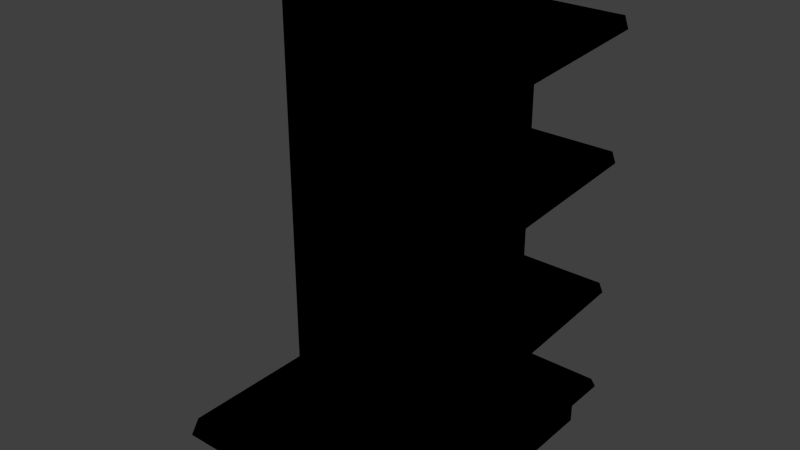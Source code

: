 # Source: commerical_shelf_one_side.blend  (saved by Blender 2.81.16; exported with 4.5.12 LTS)
import bpy
from mathutils import Matrix  # noqa: F401  (used for matrix-valued properties, if any)

bpy.ops.wm.read_factory_settings(use_empty=True)
scene = bpy.context.scene
scene.name = 'Scene'

# ---- collections
col_collection_1 = bpy.data.collections.new('Collection 1'); scene.collection.children.link(col_collection_1)

# ---- images (referenced by path relative to the original .blend; pixels are not part of the script)
import os
ASSET_DIR = os.environ.get("B2B_ASSET_DIR", "")  # directory of the original .blend (textures are referenced by path, not embedded)
HERE = os.path.dirname(os.path.abspath(__file__))  # packed textures are extracted next to this script under _unpacked/

def load_image(name, relpath, width, height, colorspace="sRGB"):
    """Load a texture the original file referenced (path relative to the .blend, or extracted next to this script)."""
    p = next((c for c in (os.path.join(HERE, relpath), os.path.join(ASSET_DIR, relpath)) if relpath and os.path.exists(c)), "")
    if p:
        img = bpy.data.images.load(p, check_existing=True)
        img.name = name
    else:  # same state as the original file: an image datablock whose file is absent (Cycles renders it pink)
        img = bpy.data.images.new(name, width, height)
        img.source = "FILE"
        img.filepath = "//" + (relpath or name)
    img.colorspace_settings.name = colorspace
    return img
img_storeshelfback_png = load_image('StoreShelfBack.png', 'Materials/StoreShelfBack.png', 1024, 1024, 'sRGB')
img_storeshelfbottom_png = load_image('StoreShelfBottom.png', 'Materials/StoreShelfBottom.png', 1024, 1024, 'sRGB')
img_color_offwhite_png = load_image('Color_OffWhite.png', 'Color_OffWhite.png', 1024, 1024, 'sRGB')
img_color_blackdirty_png = load_image('color_blackdirty.png', 'color_blackdirty.png', 1024, 1024, 'sRGB')

# ---- materials (node trees are filled in below, after node groups)
mat_commerical_shelf_back = bpy.data.materials.new('Commerical_Shelf_Back')
mat_commerical_shelf_back.alpha_threshold = 0.0
mat_commerical_shelf_back.use_transparent_shadow = False
mat_commerical_shelf_back.roughness = 0.5
mat_commerical_shelf_back.line_color = (0.0, 0.0, 0.0, 1.0)
mat_commerical_shelf = bpy.data.materials.new('Commerical_Shelf')
mat_commerical_shelf.alpha_threshold = 0.0
mat_commerical_shelf.use_transparent_shadow = False
mat_commerical_shelf.roughness = 0.5
mat_commerical_shelf.line_color = (0.0, 0.0, 0.0, 1.0)
mat_color_offwhite = bpy.data.materials.new('Color_OffWhite')
mat_color_offwhite.alpha_threshold = 0.0
mat_color_offwhite.use_transparent_shadow = False
mat_color_offwhite.roughness = 0.5
mat_commerical_shelf_bottom = bpy.data.materials.new('Commerical_Shelf_Bottom')
mat_commerical_shelf_bottom.alpha_threshold = 0.0
mat_commerical_shelf_bottom.use_transparent_shadow = False
mat_commerical_shelf_bottom.roughness = 0.5
mat_commerical_shelf_bottom.line_color = (0.0, 0.0, 0.0, 1.0)

# ---- material node trees
mat_commerical_shelf_back.use_nodes = True; mat_commerical_shelf_back.node_tree.nodes.clear()
_N = mat_commerical_shelf_back.node_tree.nodes; _L = mat_commerical_shelf_back.node_tree.links
n0 = _N.new('ShaderNodeOutputMaterial'); n0.name = 'Material Output'; n0.location = (300, 300)
n1 = _N.new('ShaderNodeTexImage'); n1.name = 'Image Texture'; n1.location = (0, 340)
n1.image = img_storeshelfback_png
n1.interpolation = 'Closest'
n0.is_active_output = True
mat_commerical_shelf.use_nodes = True; mat_commerical_shelf.node_tree.nodes.clear()
_N = mat_commerical_shelf.node_tree.nodes; _L = mat_commerical_shelf.node_tree.links
n0 = _N.new('ShaderNodeOutputMaterial'); n0.name = 'Material Output'; n0.location = (300, 300)
n1 = _N.new('ShaderNodeTexImage'); n1.name = 'Image Texture'; n1.location = (0, 340)
n1.image = img_storeshelfbottom_png
n1.interpolation = 'Closest'
n0.is_active_output = True
mat_color_offwhite.use_nodes = True; mat_color_offwhite.node_tree.nodes.clear()
_N = mat_color_offwhite.node_tree.nodes; _L = mat_color_offwhite.node_tree.links
n0 = _N.new('ShaderNodeOutputMaterial'); n0.name = 'Material Output'; n0.location = (300, 300)
n1 = _N.new('ShaderNodeTexImage'); n1.name = 'Image Texture'; n1.location = (0, 340)
n1.image = img_color_offwhite_png
n1.interpolation = 'Closest'
n0.is_active_output = True
mat_commerical_shelf_bottom.use_nodes = True; mat_commerical_shelf_bottom.node_tree.nodes.clear()
_N = mat_commerical_shelf_bottom.node_tree.nodes; _L = mat_commerical_shelf_bottom.node_tree.links
n0 = _N.new('ShaderNodeOutputMaterial'); n0.name = 'Material Output'; n0.location = (300, 300)
n1 = _N.new('ShaderNodeTexImage'); n1.name = 'Image Texture'; n1.location = (0, 340)
n1.image = img_color_blackdirty_png
n1.interpolation = 'Closest'
n0.is_active_output = True

# ---- world
world_world = bpy.data.worlds.new('World'); scene.world = world_world
world_world.color = (0.05088, 0.05088, 0.05088)
world_world.use_sun_shadow = False
world_world.sun_shadow_jitter_overblur = 0.0
world_world.cycles.sampling_method = 'MANUAL'
world_world.cycles.sample_map_resolution = 256

# ---- meshes
me_cube = bpy.data.meshes.new('Cube')
me_cube.from_pydata([(0.4572, 0.0381, -0.6096), (0.4572, -0.0381, -0.6096), (-0.4572, -0.0381, -0.6096), (-0.4572, 0.0381, -0.6096), (0.4572, 0.0381, 0.9144), (0.4572, -0.0381, 0.9144), (-0.4572, -0.0381, 0.9144), (-0.4572, 0.0381, 0.9144)], [], [(4, 7, 6, 5), (0, 4, 5, 1), (1, 5, 6, 2), (2, 6, 7, 3), (4, 0, 3, 7)])
_uv = me_cube.uv_layers.new(name='UVMap')
_uv.uv.foreach_set('vector', [0.9958, 3.0, 0.004182, 3.0, 0.004182, 3.167, 0.9958, 3.167, 1.041, -2.0, 1.041, 2.949, 0.9958, 2.949, 0.9958, -2.0, 0.9958, -2.0, 0.9958, 3.0, 0.004182, 3.0, 0.004182, -2.0, -0.03241, -2.0, -0.03241, 2.949, 0.004182, 2.949, 0.004182, -2.0, 0.9958, 3.0, 0.9958, -2.0, 0.004182, -2.0, 0.004182, 3.0])
me_cube.materials.append(mat_commerical_shelf_back)
me_cube.use_remesh_preserve_volume = False
me_cube.use_remesh_preserve_attributes = False
me_cube.use_mirror_vertex_groups = False
me_cube.update()
me_cube_018 = bpy.data.meshes.new('Cube.018')
me_cube_018.from_pydata([(-0.4392, 0.2477, -0.0127), (-0.4392, 0.2477, 0.0127), (-0.4392, -0.2477, -0.0127), (-0.4392, -0.2477, 0.0127), (0.4372, 0.2477, -0.0127), (0.4372, 0.2477, 0.0127), (0.4372, -0.2477, -0.0127), (0.4372, -0.2477, 0.0127)], [], [(5, 1, 0, 4), (0, 2, 6, 4), (5, 7, 3, 1)])
_uv = me_cube_018.uv_layers.new(name='UVMap')
_uv.uv.foreach_set('vector', [1.5, 0.03048, -0.5, 0.03048, -0.5, 0.003082, 1.5, 0.003082, -0.5, 0.003082, -0.5, 0.6473, 1.5, 0.6473, 1.5, 0.003082, 1.5, 0.03048, 1.5, 0.6473, -0.5, 0.6473, -0.5, 0.03048])
me_cube_018.materials.append(mat_commerical_shelf)
me_cube_018.use_remesh_preserve_volume = False
me_cube_018.use_remesh_preserve_attributes = False
me_cube_018.use_mirror_vertex_groups = False
me_cube_018.update()
me_cube_020 = bpy.data.meshes.new('Cube.020')
me_cube_020.from_pydata([(-0.004474, 0.2765, -0.01555), (-0.004474, 0.2487, 0.03594), (-0.004474, -0.2473, -0.05192), (-0.004474, -0.2473, 0.03594), (0.01242, 0.2765, -0.01555), (0.01242, 0.2487, 0.03594), (0.01242, -0.2473, -0.05192), (0.01242, -0.2473, 0.03594)], [], [(1, 3, 2, 0), (3, 7, 6, 2), (7, 5, 4, 6), (5, 1, 0, 4), (0, 2, 6, 4), (5, 7, 3, 1)])
_uv = me_cube_020.uv_layers.new(name='UVMap')
_uv.uv.foreach_set('vector', [0.997, 0.747, 0.997, 0.253, 0.753, 0.253, 0.753, 0.747, 0.503, 0.997, 0.997, 0.997, 0.997, 0.753, 0.503, 0.753, 0.747, 0.747, 0.747, 0.253, 0.503, 0.253, 0.503, 0.747, 0.503, 0.247, 0.997, 0.247, 0.997, 0.003003, 0.503, 0.003003, 0.497, 0.003003, 0.003003, 0.003003, 0.003003, 0.497, 0.497, 0.497, 0.497, 0.503, 0.003003, 0.503, 0.003003, 0.997, 0.497, 0.997])
me_cube_020.materials.append(mat_color_offwhite)
me_cube_020.use_remesh_preserve_volume = False
me_cube_020.use_remesh_preserve_attributes = False
me_cube_020.use_mirror_vertex_groups = False
me_cube_020.update()
me_cube_019 = bpy.data.meshes.new('Cube.019')
me_cube_019.from_pydata([(-0.004474, 0.2765, -0.01555), (-0.004474, 0.2487, 0.03594), (-0.004474, -0.2473, -0.05192), (-0.004474, -0.2473, 0.03594), (0.01242, 0.2765, -0.01555), (0.01242, 0.2487, 0.03594), (0.01242, -0.2473, -0.05192), (0.01242, -0.2473, 0.03594)], [], [(1, 3, 2, 0), (3, 7, 6, 2), (7, 5, 4, 6), (5, 1, 0, 4), (0, 2, 6, 4), (5, 7, 3, 1)])
_uv = me_cube_019.uv_layers.new(name='UVMap')
_uv.uv.foreach_set('vector', [0.997, 0.747, 0.997, 0.253, 0.753, 0.253, 0.753, 0.747, 0.503, 0.997, 0.997, 0.997, 0.997, 0.753, 0.503, 0.753, 0.747, 0.747, 0.747, 0.253, 0.503, 0.253, 0.503, 0.747, 0.503, 0.247, 0.997, 0.247, 0.997, 0.003003, 0.503, 0.003003, 0.497, 0.003003, 0.003003, 0.003003, 0.003003, 0.497, 0.497, 0.497, 0.497, 0.503, 0.003003, 0.503, 0.003003, 0.997, 0.497, 0.997])
me_cube_019.materials.append(mat_color_offwhite)
me_cube_019.use_remesh_preserve_volume = False
me_cube_019.use_remesh_preserve_attributes = False
me_cube_019.use_mirror_vertex_groups = False
me_cube_019.update()
me_cube_015 = bpy.data.meshes.new('Cube.015')
me_cube_015.from_pydata([(-0.4392, 0.2477, -0.0127), (-0.4392, 0.2477, 0.0127), (-0.4392, -0.2477, -0.0127), (-0.4392, -0.2477, 0.0127), (0.4372, 0.2477, -0.0127), (0.4372, 0.2477, 0.0127), (0.4372, -0.2477, -0.0127), (0.4372, -0.2477, 0.0127)], [], [(5, 1, 0, 4), (0, 2, 6, 4), (5, 7, 3, 1)])
_uv = me_cube_015.uv_layers.new(name='UVMap')
_uv.uv.foreach_set('vector', [1.5, 0.03048, -0.5, 0.03048, -0.5, 0.003082, 1.5, 0.003082, -0.5, 0.003082, -0.5, 0.6473, 1.5, 0.6473, 1.5, 0.003082, 1.5, 0.03048, 1.5, 0.6473, -0.5, 0.6473, -0.5, 0.03048])
me_cube_015.materials.append(mat_commerical_shelf)
me_cube_015.use_remesh_preserve_volume = False
me_cube_015.use_remesh_preserve_attributes = False
me_cube_015.use_mirror_vertex_groups = False
me_cube_015.update()
me_cube_017 = bpy.data.meshes.new('Cube.017')
me_cube_017.from_pydata([(-0.004474, 0.2765, -0.01555), (-0.004474, 0.2487, 0.03594), (-0.004474, -0.2473, -0.05192), (-0.004474, -0.2473, 0.03594), (0.01242, 0.2765, -0.01555), (0.01242, 0.2487, 0.03594), (0.01242, -0.2473, -0.05192), (0.01242, -0.2473, 0.03594)], [], [(1, 3, 2, 0), (3, 7, 6, 2), (7, 5, 4, 6), (5, 1, 0, 4), (0, 2, 6, 4), (5, 7, 3, 1)])
_uv = me_cube_017.uv_layers.new(name='UVMap')
_uv.uv.foreach_set('vector', [0.997, 0.747, 0.997, 0.253, 0.753, 0.253, 0.753, 0.747, 0.503, 0.997, 0.997, 0.997, 0.997, 0.753, 0.503, 0.753, 0.747, 0.747, 0.747, 0.253, 0.503, 0.253, 0.503, 0.747, 0.503, 0.247, 0.997, 0.247, 0.997, 0.003003, 0.503, 0.003003, 0.497, 0.003003, 0.003003, 0.003003, 0.003003, 0.497, 0.497, 0.497, 0.497, 0.503, 0.003003, 0.503, 0.003003, 0.997, 0.497, 0.997])
me_cube_017.materials.append(mat_color_offwhite)
me_cube_017.use_remesh_preserve_volume = False
me_cube_017.use_remesh_preserve_attributes = False
me_cube_017.use_mirror_vertex_groups = False
me_cube_017.update()
me_cube_016 = bpy.data.meshes.new('Cube.016')
me_cube_016.from_pydata([(-0.004474, 0.2765, -0.01555), (-0.004474, 0.2487, 0.03594), (-0.004474, -0.2473, -0.05192), (-0.004474, -0.2473, 0.03594), (0.01242, 0.2765, -0.01555), (0.01242, 0.2487, 0.03594), (0.01242, -0.2473, -0.05192), (0.01242, -0.2473, 0.03594)], [], [(1, 3, 2, 0), (3, 7, 6, 2), (7, 5, 4, 6), (5, 1, 0, 4), (0, 2, 6, 4), (5, 7, 3, 1)])
_uv = me_cube_016.uv_layers.new(name='UVMap')
_uv.uv.foreach_set('vector', [0.997, 0.747, 0.997, 0.253, 0.753, 0.253, 0.753, 0.747, 0.503, 0.997, 0.997, 0.997, 0.997, 0.753, 0.503, 0.753, 0.747, 0.747, 0.747, 0.253, 0.503, 0.253, 0.503, 0.747, 0.503, 0.247, 0.997, 0.247, 0.997, 0.003003, 0.503, 0.003003, 0.497, 0.003003, 0.003003, 0.003003, 0.003003, 0.497, 0.497, 0.497, 0.497, 0.503, 0.003003, 0.503, 0.003003, 0.997, 0.497, 0.997])
me_cube_016.materials.append(mat_color_offwhite)
me_cube_016.use_remesh_preserve_volume = False
me_cube_016.use_remesh_preserve_attributes = False
me_cube_016.use_mirror_vertex_groups = False
me_cube_016.update()
me_cube_012 = bpy.data.meshes.new('Cube.012')
me_cube_012.from_pydata([(-0.4392, 0.2477, -0.0127), (-0.4392, 0.2477, 0.0127), (-0.4392, -0.2477, -0.0127), (-0.4392, -0.2477, 0.0127), (0.4372, 0.2477, -0.0127), (0.4372, 0.2477, 0.0127), (0.4372, -0.2477, -0.0127), (0.4372, -0.2477, 0.0127)], [], [(5, 1, 0, 4), (0, 2, 6, 4), (5, 7, 3, 1)])
_uv = me_cube_012.uv_layers.new(name='UVMap')
_uv.uv.foreach_set('vector', [1.5, 0.03048, -0.5, 0.03048, -0.5, 0.003082, 1.5, 0.003082, -0.5, 0.003082, -0.5, 0.6473, 1.5, 0.6473, 1.5, 0.003082, 1.5, 0.03048, 1.5, 0.6473, -0.5, 0.6473, -0.5, 0.03048])
me_cube_012.materials.append(mat_commerical_shelf)
me_cube_012.use_remesh_preserve_volume = False
me_cube_012.use_remesh_preserve_attributes = False
me_cube_012.use_mirror_vertex_groups = False
me_cube_012.update()
me_cube_014 = bpy.data.meshes.new('Cube.014')
me_cube_014.from_pydata([(-0.004474, 0.2765, -0.01555), (-0.004474, 0.2487, 0.03594), (-0.004474, -0.2473, -0.05192), (-0.004474, -0.2473, 0.03594), (0.01242, 0.2765, -0.01555), (0.01242, 0.2487, 0.03594), (0.01242, -0.2473, -0.05192), (0.01242, -0.2473, 0.03594)], [], [(1, 3, 2, 0), (3, 7, 6, 2), (7, 5, 4, 6), (5, 1, 0, 4), (0, 2, 6, 4), (5, 7, 3, 1)])
_uv = me_cube_014.uv_layers.new(name='UVMap')
_uv.uv.foreach_set('vector', [0.997, 0.747, 0.997, 0.253, 0.753, 0.253, 0.753, 0.747, 0.503, 0.997, 0.997, 0.997, 0.997, 0.753, 0.503, 0.753, 0.747, 0.747, 0.747, 0.253, 0.503, 0.253, 0.503, 0.747, 0.503, 0.247, 0.997, 0.247, 0.997, 0.003003, 0.503, 0.003003, 0.497, 0.003003, 0.003003, 0.003003, 0.003003, 0.497, 0.497, 0.497, 0.497, 0.503, 0.003003, 0.503, 0.003003, 0.997, 0.497, 0.997])
me_cube_014.materials.append(mat_color_offwhite)
me_cube_014.use_remesh_preserve_volume = False
me_cube_014.use_remesh_preserve_attributes = False
me_cube_014.use_mirror_vertex_groups = False
me_cube_014.update()
me_cube_013 = bpy.data.meshes.new('Cube.013')
me_cube_013.from_pydata([(-0.004474, 0.2765, -0.01555), (-0.004474, 0.2487, 0.03594), (-0.004474, -0.2473, -0.05192), (-0.004474, -0.2473, 0.03594), (0.01242, 0.2765, -0.01555), (0.01242, 0.2487, 0.03594), (0.01242, -0.2473, -0.05192), (0.01242, -0.2473, 0.03594)], [], [(1, 3, 2, 0), (3, 7, 6, 2), (7, 5, 4, 6), (5, 1, 0, 4), (0, 2, 6, 4), (5, 7, 3, 1)])
_uv = me_cube_013.uv_layers.new(name='UVMap')
_uv.uv.foreach_set('vector', [0.997, 0.747, 0.997, 0.253, 0.753, 0.253, 0.753, 0.747, 0.503, 0.997, 0.997, 0.997, 0.997, 0.753, 0.503, 0.753, 0.747, 0.747, 0.747, 0.253, 0.503, 0.253, 0.503, 0.747, 0.503, 0.247, 0.997, 0.247, 0.997, 0.003003, 0.503, 0.003003, 0.497, 0.003003, 0.003003, 0.003003, 0.003003, 0.497, 0.497, 0.497, 0.497, 0.503, 0.003003, 0.503, 0.003003, 0.997, 0.497, 0.997])
me_cube_013.materials.append(mat_color_offwhite)
me_cube_013.use_remesh_preserve_volume = False
me_cube_013.use_remesh_preserve_attributes = False
me_cube_013.use_mirror_vertex_groups = False
me_cube_013.update()
me_cube_001 = bpy.data.meshes.new('Cube.001')
me_cube_001.from_pydata([(0.4572, 0.5673, -0.02032), (0.4572, -0.5673, -0.02032), (-0.4572, -0.5673, -0.02032), (-0.4572, 0.5673, -0.02032), (0.4572, 0.5334, 0.03048), (0.4572, -0.5334, 0.03048), (-0.4572, -0.5334, 0.03048), (-0.4572, 0.5334, 0.03048), (0.4572, 0.0, -0.02032), (-0.4572, 1.788e-07, -0.02032), (0.4572, -2.98e-07, 0.03048), (-0.4572, 1.192e-07, 0.03048)], [], [(8, 1, 2, 9), (10, 11, 6, 5), (8, 10, 5, 1), (1, 5, 6, 2), (9, 11, 7, 3), (4, 0, 3, 7), (2, 6, 11, 9), (0, 4, 10, 8), (4, 7, 11, 10), (0, 8, 9, 3)])
_uv = me_cube_001.uv_layers.new(name='UVMap')
_uv.uv.foreach_set('vector', [0.4705, -0.3612, -0.6702, -0.3612, -0.6702, -0.1291, 0.4705, -0.1291, 1.5, 1.0, -0.5, 1.0, -0.5, 0.05972, 1.5, 0.05972, 0.4895, 1.003, 0.4895, 1.056, -0.4533, 1.056, -0.5132, 1.003, 1.5, 0.0, 1.5, 0.05972, -0.5, 0.05972, -0.5, 2.09e-07, 0.4895, 1.003, 0.4895, 1.056, 1.432, 1.056, 1.492, 1.003, -0.5, 0.05972, -0.5, 6.271e-07, 1.5, 0.0, 1.5, 0.05972, -0.5132, 1.003, -0.4533, 1.056, 0.4895, 1.056, 0.4895, 1.003, 1.492, 1.003, 1.432, 1.056, 0.4895, 1.056, 0.4895, 1.003, -0.5, 0.05972, 1.5, 0.05972, 1.5, 1.0, -0.5, 1.0, 1.611, -0.3612, 0.4705, -0.3612, 0.4705, -0.1291, 1.611, -0.1291])
me_cube_001.materials.append(mat_commerical_shelf)
me_cube_001.use_remesh_preserve_volume = False
me_cube_001.use_remesh_preserve_attributes = False
me_cube_001.use_mirror_vertex_groups = False
me_cube_001.update()
me_cube_002 = bpy.data.meshes.new('Cube.002')
me_cube_002.from_pydata([(0.4312, 0.4567, -0.07157), (0.4312, -0.4567, -0.07157), (-0.4312, -0.4567, -0.07157), (-0.4312, 0.4567, -0.07157), (0.4312, 0.4567, 0.03048), (0.4312, -0.4567, 0.03048), (-0.4312, -0.4567, 0.03048), (-0.4312, 0.4567, 0.03048)], [], [(0, 1, 2, 3), (0, 4, 5, 1), (1, 5, 6, 2), (2, 6, 7, 3), (4, 0, 3, 7)])
_uv = me_cube_002.uv_layers.new(name='UVMap')
_uv.uv.foreach_set('vector', [-1.651, -0.7928, -0.3669, -0.7928, -0.3669, 0.4913, -1.651, 0.4913, 0.2903, 0.5739, 0.2903, 0.8239, -0.7097, 0.8239, -0.7097, 0.5739, -0.7097, 0.5739, -0.7097, 0.8239, -1.654, 0.8239, -1.654, 0.5739, 2.234, 0.5739, 2.234, 0.8239, 1.234, 0.8239, 1.234, 0.5739, 0.2903, 0.8239, 0.2903, 0.5739, 1.234, 0.5739, 1.234, 0.8239])
me_cube_002.materials.append(mat_commerical_shelf_bottom)
me_cube_002.use_remesh_preserve_volume = False
me_cube_002.use_remesh_preserve_attributes = False
me_cube_002.use_mirror_vertex_groups = False
me_cube_002.update()

# ---- objects
ob_commerical_shelf_one_side = bpy.data.objects.new('Commerical_Shelf_One_Side', me_cube)
ob_commerical_shelf_one_side_shelf_002 = bpy.data.objects.new('Commerical_Shelf_One_Side_Shelf.002', me_cube_018)
ob_commerical_shelf_one_side_shelf_endcap_005 = bpy.data.objects.new('Commerical_Shelf_One_Side_Shelf_EndCap.005', me_cube_020)
ob_commerical_shelf_one_side_shelf_endcap = bpy.data.objects.new('Commerical_Shelf_One_Side_Shelf_EndCap', me_cube_019)
ob_commerical_shelf_one_side_shelf_001 = bpy.data.objects.new('Commerical_Shelf_One_Side_Shelf.001', me_cube_015)
ob_commerical_shelf_one_side_shelf_endcap_004 = bpy.data.objects.new('Commerical_Shelf_One_Side_Shelf_EndCap.004', me_cube_017)
ob_commerical_shelf_one_side_shelf_endcap_003 = bpy.data.objects.new('Commerical_Shelf_One_Side_Shelf_EndCap.003', me_cube_016)
ob_commerical_shelf_one_side_shelf = bpy.data.objects.new('Commerical_Shelf_One_Side_Shelf', me_cube_012)
ob_commerical_shelf_one_side_shelf_endcap_002 = bpy.data.objects.new('Commerical_Shelf_One_Side_Shelf_EndCap.002', me_cube_014)
ob_commerical_shelf_one_side_shelf_endcap_001 = bpy.data.objects.new('Commerical_Shelf_One_Side_Shelf_EndCap.001', me_cube_013)
ob_commerical_shelf_one_side_base = bpy.data.objects.new('Commerical_Shelf_One_Side_Base', me_cube_001)
ob_commerical_shelf_one_side_bottom = bpy.data.objects.new('Commerical_Shelf_One_Side_Bottom', me_cube_002)

# ---- transforms, parenting, visibility, modifiers, constraints
ob_commerical_shelf_one_side.location = (0.0, 0.0, 0.0)
ob_commerical_shelf_one_side.lock_rotations_4d = False
ob_commerical_shelf_one_side.empty_display_type = 'ARROWS'
ob_commerical_shelf_one_side.lineart.crease_threshold = 0.0
ob_commerical_shelf_one_side_shelf_002.parent = ob_commerical_shelf_one_side
ob_commerical_shelf_one_side_shelf_002.location = (0.001433, 0.2821, -0.22)
ob_commerical_shelf_one_side_shelf_002.lineart.crease_threshold = 0.0
ob_commerical_shelf_one_side_shelf_endcap_005.parent = ob_commerical_shelf_one_side_shelf_002
ob_commerical_shelf_one_side_shelf_endcap_005.matrix_parent_inverse = Matrix(((1.0, 0.0, 0.0, -0.001433), (0.0, 1.0, 0.0, -0.2821), (0.0, 0.0, 1.0, 0.22), (0.0, 0.0, 0.0, 1.0)))
ob_commerical_shelf_one_side_shelf_endcap_005.location = (0.4431, 0.2817, -0.2432)
ob_commerical_shelf_one_side_shelf_endcap_005.lineart.crease_threshold = 0.0
ob_commerical_shelf_one_side_shelf_endcap.parent = ob_commerical_shelf_one_side_shelf_002
ob_commerical_shelf_one_side_shelf_endcap.matrix_parent_inverse = Matrix(((1.0, 0.0, 0.0, -0.001433), (0.0, 1.0, 0.0, -0.2821), (0.0, 0.0, 1.0, 0.22), (0.0, 0.0, 0.0, 1.0)))
ob_commerical_shelf_one_side_shelf_endcap.location = (-0.4502, 0.2817, -0.2432)
ob_commerical_shelf_one_side_shelf_endcap.lineart.crease_threshold = 0.0
ob_commerical_shelf_one_side_shelf_001.parent = ob_commerical_shelf_one_side
ob_commerical_shelf_one_side_shelf_001.location = (0.001433, 0.2858, 0.2718)
ob_commerical_shelf_one_side_shelf_001.lineart.crease_threshold = 0.0
ob_commerical_shelf_one_side_shelf_endcap_004.parent = ob_commerical_shelf_one_side_shelf_001
ob_commerical_shelf_one_side_shelf_endcap_004.matrix_parent_inverse = Matrix(((1.0, 0.0, 0.0, -0.001433), (0.0, 1.0, 0.0, -0.2858), (0.0, 0.0, 1.0, -0.2718), (0.0, 0.0, 0.0, 1.0)))
ob_commerical_shelf_one_side_shelf_endcap_004.location = (-0.4502, 0.2854, 0.2485)
ob_commerical_shelf_one_side_shelf_endcap_004.lineart.crease_threshold = 0.0
ob_commerical_shelf_one_side_shelf_endcap_003.parent = ob_commerical_shelf_one_side_shelf_001
ob_commerical_shelf_one_side_shelf_endcap_003.matrix_parent_inverse = Matrix(((1.0, 0.0, 0.0, -0.001433), (0.0, 1.0, 0.0, -0.2858), (0.0, 0.0, 1.0, -0.2718), (0.0, 0.0, 0.0, 1.0)))
ob_commerical_shelf_one_side_shelf_endcap_003.location = (0.4431, 0.2854, 0.2485)
ob_commerical_shelf_one_side_shelf_endcap_003.lineart.crease_threshold = 0.0
ob_commerical_shelf_one_side_shelf.parent = ob_commerical_shelf_one_side
ob_commerical_shelf_one_side_shelf.location = (0.001433, 0.2858, 0.7265)
ob_commerical_shelf_one_side_shelf.lineart.crease_threshold = 0.0
ob_commerical_shelf_one_side_shelf_endcap_002.parent = ob_commerical_shelf_one_side_shelf
ob_commerical_shelf_one_side_shelf_endcap_002.matrix_parent_inverse = Matrix(((1.0, 0.0, 0.0, -0.001433), (0.0, 1.0, 0.0, -0.2858), (0.0, 0.0, 1.0, -0.7265), (0.0, 0.0, 0.0, 1.0)))
ob_commerical_shelf_one_side_shelf_endcap_002.location = (0.4431, 0.2854, 0.7033)
ob_commerical_shelf_one_side_shelf_endcap_002.lineart.crease_threshold = 0.0
ob_commerical_shelf_one_side_shelf_endcap_001.parent = ob_commerical_shelf_one_side_shelf
ob_commerical_shelf_one_side_shelf_endcap_001.matrix_parent_inverse = Matrix(((1.0, 0.0, 0.0, -0.001433), (0.0, 1.0, 0.0, -0.2858), (0.0, 0.0, 1.0, -0.7265), (0.0, 0.0, 0.0, 1.0)))
ob_commerical_shelf_one_side_shelf_endcap_001.location = (-0.4502, 0.2854, 0.7033)
ob_commerical_shelf_one_side_shelf_endcap_001.lineart.crease_threshold = 0.0
ob_commerical_shelf_one_side_base.parent = ob_commerical_shelf_one_side
ob_commerical_shelf_one_side_base.location = (0.0, 0.0, -0.6401)
ob_commerical_shelf_one_side_base.lock_rotations_4d = False
ob_commerical_shelf_one_side_base.empty_display_type = 'ARROWS'
ob_commerical_shelf_one_side_base.lineart.crease_threshold = 0.0
ob_commerical_shelf_one_side_bottom.parent = ob_commerical_shelf_one_side_base
ob_commerical_shelf_one_side_bottom.matrix_parent_inverse = Matrix(((1.0, 0.0, 0.0, 0.0), (0.0, 1.0, 0.0, 0.0), (0.0, 0.0, 1.0, 0.6401), (0.0, 0.0, 0.0, 1.0)))
ob_commerical_shelf_one_side_bottom.location = (0.0, 0.0, -0.6909)
ob_commerical_shelf_one_side_bottom.lock_rotations_4d = False
ob_commerical_shelf_one_side_bottom.empty_display_type = 'ARROWS'
ob_commerical_shelf_one_side_bottom.lineart.crease_threshold = 0.0

# ---- collection membership
col_collection_1.objects.link(ob_commerical_shelf_one_side)
col_collection_1.objects.link(ob_commerical_shelf_one_side_shelf_002)
col_collection_1.objects.link(ob_commerical_shelf_one_side_shelf_endcap_005)
col_collection_1.objects.link(ob_commerical_shelf_one_side_shelf_endcap)
col_collection_1.objects.link(ob_commerical_shelf_one_side_shelf_001)
col_collection_1.objects.link(ob_commerical_shelf_one_side_shelf_endcap_004)
col_collection_1.objects.link(ob_commerical_shelf_one_side_shelf_endcap_003)
col_collection_1.objects.link(ob_commerical_shelf_one_side_shelf)
col_collection_1.objects.link(ob_commerical_shelf_one_side_shelf_endcap_002)
col_collection_1.objects.link(ob_commerical_shelf_one_side_shelf_endcap_001)
col_collection_1.objects.link(ob_commerical_shelf_one_side_base)
col_collection_1.objects.link(ob_commerical_shelf_one_side_bottom)

# ---- scene / render settings (as saved in the file)
scene.frame_start = 1; scene.frame_end = 250; scene.frame_set(1)
scene.render.engine = 'BLENDER_EEVEE_NEXT'
scene.render.resolution_percentage = 50
scene.render.dither_intensity = 0.0
scene.cycles.use_denoising = False
scene.cycles.samples = 10
scene.cycles.sampling_pattern = 'TABULATED_SOBOL'
scene.cycles.light_sampling_threshold = 0.0
scene.cycles.use_adaptive_sampling = False
scene.cycles.use_light_tree = False
scene.cycles.blur_glossy = 0.0
scene.cycles.pixel_filter_type = 'GAUSSIAN'
scene.cycles.sample_clamp_indirect = 0.0
scene.view_settings.view_transform = 'Standard'
bpy.context.view_layer.update()

# ---- added for rendering (the .blend has no active camera and no usable light): camera, sun
cam_auto = bpy.data.cameras.new('AutoCamera')
cam_auto.lens = 50.0
cam_auto.sensor_width = 36.0
cam_auto.clip_end = 1000.0
ob_auto_camera = bpy.data.objects.new('AutoCamera', cam_auto)
scene.collection.objects.link(ob_auto_camera)
ob_auto_camera.location = (2.05541, -2.46649, 1.7203)
ob_auto_camera.rotation_euler = (1.09748, -7.21219e-08, 0.694738)
scene.camera = ob_auto_camera
light_auto_sun = bpy.data.lights.new('AutoSun', 'SUN')
light_auto_sun.energy = 3.0
light_auto_sun.angle = 0.0523599
ob_auto_sun = bpy.data.objects.new('AutoSun', light_auto_sun)
scene.collection.objects.link(ob_auto_sun)
ob_auto_sun.rotation_euler = (0.872665, 0.174533, 0.523599)
bpy.context.view_layer.update()
